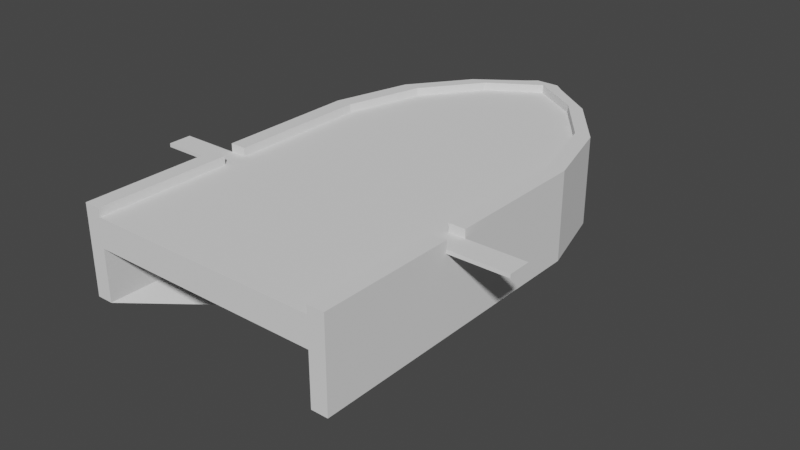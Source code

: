 # Source: Boat.blend  (saved by Blender 2.82.7; exported with 4.5.12 LTS)
import bpy
from mathutils import Matrix  # noqa: F401  (used for matrix-valued properties, if any)

bpy.ops.wm.read_factory_settings(use_empty=True)
scene = bpy.context.scene
scene.name = 'Scene'

# ---- collections
col_collection = bpy.data.collections.new('Collection'); scene.collection.children.link(col_collection)

# ---- world
world_world = bpy.data.worlds.new('World'); scene.world = world_world
world_world.use_nodes = True; world_world.node_tree.nodes.clear()
_N = world_world.node_tree.nodes; _L = world_world.node_tree.links
n0 = _N.new('ShaderNodeOutputWorld'); n0.name = 'World Output'; n0.location = (300, 300)
n1 = _N.new('ShaderNodeBackground'); n1.name = 'Background'; n1.location = (10, 300)
n1.inputs[0].default_value = (0.05088, 0.05088, 0.05088, 1.0)
_L.new(n1.outputs[0], n0.inputs[0])
n0.is_active_output = True
world_world.color = (0.05088, 0.05088, 0.05088)
world_world.use_sun_shadow = False
world_world.sun_shadow_jitter_overblur = 0.0

# ---- meshes
me_cube_001 = bpy.data.meshes.new('Cube.001')
me_cube_001.from_pydata([(2.293, -1.0, -1.0), (2.293, -1.0, 1.0), (2.293, 1.0, -1.0), (2.293, 1.0, 1.0), (4.293, -1.0, -1.0), (4.293, -1.0, 1.0), (4.293, 1.0, -1.0), (4.293, 1.0, 1.0), (-0.36, 2.96, 1.0), (-0.36, 2.96, -1.0), (1.64, 2.96, -1.0), (1.64, 2.96, 1.0), (-5.684, 4.397, 1.0), (-5.684, 4.397, -1.0), (-3.684, 4.397, -1.0), (-3.684, 4.397, 1.0), (-11.79, 5.193, 1.0), (-11.79, 5.193, -1.0), (-9.121, 5.193, -1.0), (-9.121, 5.193, 1.0), (-11.79, 5.403, 1.0), (-11.79, 5.403, -1.0), (-10.35, 5.403, -1.0), (-10.35, 5.403, 1.0), (2.293, -6.503, -1.0), (2.293, -6.503, 1.0), (4.293, -6.503, 1.0), (4.293, -6.503, -1.0), (-3.616, 1.267, -2.193), (-3.616, 0.1057, -2.193), (-2.455, 1.267, -2.193), (-2.455, 0.1057, -2.193), (-3.995, 2.404, -2.193), (-5.156, 2.404, -2.193), (-7.085, 3.238, -2.193), (-8.246, 3.238, -2.193), (-10.24, 3.701, -2.193), (-11.79, 3.701, -2.193), (-10.96, 3.822, -2.193), (-11.79, 3.822, -2.193), (-3.616, -3.089, -2.193), (-2.455, -3.089, -2.193), (-3.616, 1.267, -2.349), (-3.616, 0.1057, -2.349), (-2.455, 1.267, -2.349), (-2.455, 0.1057, -2.349), (-3.995, 2.404, -2.349), (-5.156, 2.404, -2.349), (-7.085, 3.238, -2.349), (-8.246, 3.238, -2.349), (-10.24, 3.701, -2.349), (-11.79, 3.701, -2.349), (-10.96, 3.822, -2.349), (-11.79, 3.822, -2.349), (-3.616, -3.089, -2.349), (-2.455, -3.089, -2.349), (2.293, -1.0, 1.206), (2.293, 1.0, 1.206), (4.293, 1.0, 1.206), (4.293, -1.0, 1.206), (-0.36, 2.96, 1.206), (1.64, 2.96, 1.206), (-5.684, 4.397, 1.206), (-3.684, 4.397, 1.206), (-11.79, 5.193, 1.206), (-9.121, 5.193, 1.206), (-11.79, 5.403, 1.206), (-10.35, 5.403, 1.206), (4.293, -6.503, 1.206), (2.293, -6.503, 1.206), (2.293, -3.126, -1.0), (2.293, -3.126, 1.0), (4.293, -3.126, -1.0), (4.293, -3.126, 1.0), (-3.616, -1.129, -2.193), (-2.455, -1.129, -2.193), (-3.616, -1.129, -2.349), (-2.455, -1.129, -2.349), (2.293, -3.126, 1.206), (4.293, -3.126, 1.206), (2.293, -2.541, 1.0), (4.293, -2.541, 1.0), (2.293, -2.541, 1.206), (4.293, -2.541, 1.206), (2.293, -2.541, -1.0), (4.293, -2.541, -1.0), (-3.616, -0.7888, -2.193), (-2.455, -0.7888, -2.193), (-3.616, -0.7888, -2.349), (-2.455, -0.7888, -2.349), (2.293, -1.0, 0.9088), (2.293, 1.0, 0.9088), (4.293, 1.0, 0.9088), (4.293, -1.0, 0.9088), (-0.36, 2.96, 0.9088), (1.64, 2.96, 0.9088), (-5.684, 4.397, 0.9088), (-3.684, 4.397, 0.9088), (-11.79, 5.193, 0.9088), (-9.121, 5.193, 0.9088), (-11.79, 5.403, 0.9088), (-10.35, 5.403, 0.9088), (2.293, -6.503, 0.9088), (4.293, -6.503, 0.9088), (4.293, -3.126, 0.9088), (2.293, -3.126, 0.9088), (2.293, -2.541, 0.9088), (4.293, -2.541, 0.9088), (11.47, -3.126, 1.0), (11.47, -2.541, 1.0), (11.47, -3.126, 0.9088), (11.47, -2.541, 0.9088)], [], [(90, 1, 3, 91), (16, 12, 62, 64), (92, 7, 5, 93), (105, 70, 24, 102), (17, 21, 39, 37), (8, 3, 57, 60), (3, 1, 56, 57), (91, 3, 8, 94), (92, 6, 10, 95), (27, 24, 40, 41), (96, 12, 16, 98), (94, 8, 12, 96), (95, 10, 14, 97), (21, 22, 38, 39), (0, 2, 28, 29), (97, 14, 18, 99), (6, 4, 31, 30), (11, 15, 63, 61), (100, 20, 23, 101), (7, 11, 61, 58), (98, 16, 20, 100), (99, 18, 22, 101), (103, 26, 25, 102), (72, 27, 41, 75), (23, 20, 66, 67), (104, 73, 26, 103), (33, 35, 49, 47), (38, 36, 50, 52), (29, 28, 42, 43), (37, 39, 53, 51), (32, 30, 44, 46), (39, 38, 52, 53), (2, 9, 33, 28), (13, 17, 37, 35), (84, 0, 29, 86), (9, 13, 35, 33), (22, 18, 36, 38), (10, 6, 30, 32), (18, 14, 34, 36), (14, 10, 32, 34), (42, 44, 45, 43), (44, 42, 47, 46), (46, 47, 49, 48), (50, 51, 53, 52), (48, 49, 51, 50), (76, 77, 55, 54), (41, 40, 54, 55), (34, 32, 46, 48), (30, 31, 45, 44), (86, 29, 43, 88), (75, 41, 55, 77), (35, 37, 51, 49), (36, 34, 48, 50), (28, 33, 47, 42), (57, 58, 61, 60), (58, 57, 56, 59), (60, 61, 63, 62), (62, 63, 65, 64), (64, 65, 67, 66), (79, 78, 69, 68), (25, 26, 68, 69), (12, 8, 60, 62), (71, 25, 69, 78), (19, 23, 67, 65), (15, 19, 65, 63), (20, 16, 64, 66), (81, 5, 59, 83), (5, 7, 58, 59), (26, 73, 79, 68), (81, 83, 82, 80), (80, 71, 73, 81), (87, 75, 77, 89), (40, 74, 76, 54), (88, 89, 77, 76), (24, 70, 74, 40), (104, 107, 111, 110), (85, 72, 75, 87), (106, 84, 70, 105), (90, 0, 84, 106), (4, 85, 87, 31), (93, 5, 81, 107), (43, 45, 89, 88), (31, 87, 89, 45), (59, 56, 82, 83), (1, 80, 82, 56), (79, 73, 71, 78), (74, 86, 88, 76), (70, 84, 86, 74), (4, 93, 107, 85), (1, 90, 106, 80), (80, 106, 105, 71), (85, 107, 104, 72), (72, 104, 103, 27), (27, 103, 102, 24), (19, 99, 101, 23), (17, 98, 100, 21), (21, 100, 101, 22), (15, 97, 99, 19), (11, 95, 97, 15), (9, 94, 96, 13), (13, 96, 98, 17), (7, 92, 95, 11), (2, 91, 94, 9), (71, 105, 102, 25), (6, 92, 93, 4), (0, 90, 91, 2), (111, 109, 108, 110), (107, 81, 109, 111), (81, 73, 108, 109), (73, 104, 110, 108)])
_uv = me_cube_001.uv_layers.new(name='UVMap')
_uv.uv.foreach_set('vector', [0.6029, 0.0, 0.625, 0.0, 0.625, 0.25, 0.6029, 0.25, 0.625, 0.25, 0.625, 0.25, 0.625, 0.25, 0.625, 0.25, 0.6029, 0.5, 0.625, 0.5, 0.625, 0.75, 0.6029, 0.75, 0.6029, 0.0, 0.375, 0.0, 0.375, 0.0, 0.6029, 0.0, 0.375, 0.25, 0.375, 0.25, 0.375, 0.25, 0.375, 0.25, 0.625, 0.25, 0.625, 0.25, 0.625, 0.25, 0.625, 0.25, 0.625, 0.25, 0.625, 0.0, 0.625, 0.0, 0.625, 0.25, 0.6029, 0.25, 0.625, 0.25, 0.625, 0.25, 0.6029, 0.25, 0.6029, 0.5, 0.375, 0.5, 0.375, 0.5, 0.6029, 0.5, 0.375, 0.75, 0.375, 1.0, 0.375, 1.0, 0.375, 0.75, 0.6029, 0.25, 0.625, 0.25, 0.625, 0.25, 0.6029, 0.25, 0.6029, 0.25, 0.625, 0.25, 0.625, 0.25, 0.6029, 0.25, 0.6029, 0.5, 0.375, 0.5, 0.375, 0.5, 0.6029, 0.5, 0.375, 0.25, 0.375, 0.5, 0.375, 0.5, 0.375, 0.25, 0.375, 0.0, 0.375, 0.25, 0.375, 0.25, 0.375, 0.0, 0.6029, 0.5, 0.375, 0.5, 0.375, 0.5, 0.6029, 0.5, 0.375, 0.5, 0.375, 0.75, 0.375, 0.75, 0.375, 0.5, 0.625, 0.5, 0.625, 0.5, 0.625, 0.5, 0.625, 0.5, 0.6029, 0.25, 0.625, 0.25, 0.625, 0.5, 0.6029, 0.5, 0.625, 0.5, 0.625, 0.5, 0.625, 0.5, 0.625, 0.5, 0.6029, 0.25, 0.625, 0.25, 0.625, 0.25, 0.6029, 0.25, 0.6029, 0.5, 0.375, 0.5, 0.375, 0.5, 0.6029, 0.5, 0.6029, 0.75, 0.625, 0.75, 0.625, 1.0, 0.6029, 1.0, 0.375, 0.75, 0.375, 0.75, 0.375, 0.75, 0.375, 0.75, 0.625, 0.5, 0.625, 0.25, 0.625, 0.25, 0.625, 0.5, 0.6029, 0.75, 0.625, 0.75, 0.625, 0.75, 0.6029, 0.75, 0.375, 0.25, 0.375, 0.25, 0.375, 0.25, 0.375, 0.25, 0.375, 0.5, 0.375, 0.5, 0.375, 0.5, 0.375, 0.5, 0.375, 0.0, 0.375, 0.25, 0.375, 0.25, 0.375, 0.0, 0.375, 0.25, 0.375, 0.25, 0.375, 0.25, 0.375, 0.25, 0.375, 0.5, 0.375, 0.5, 0.375, 0.5, 0.375, 0.5, 0.375, 0.25, 0.375, 0.5, 0.375, 0.5, 0.375, 0.25, 0.375, 0.25, 0.375, 0.25, 0.375, 0.25, 0.375, 0.25, 0.375, 0.25, 0.375, 0.25, 0.375, 0.25, 0.375, 0.25, 0.375, 0.0, 0.375, 0.0, 0.375, 0.0, 0.375, 0.0, 0.375, 0.25, 0.375, 0.25, 0.375, 0.25, 0.375, 0.25, 0.375, 0.5, 0.375, 0.5, 0.375, 0.5, 0.375, 0.5, 0.375, 0.5, 0.375, 0.5, 0.375, 0.5, 0.375, 0.5, 0.375, 0.5, 0.375, 0.5, 0.375, 0.5, 0.375, 0.5, 0.375, 0.5, 0.375, 0.5, 0.375, 0.5, 0.375, 0.5, 0.125, 0.5, 0.375, 0.5, 0.375, 0.75, 0.125, 0.75, 0.375, 0.5, 0.125, 0.5, 0.125, 0.5, 0.375, 0.5, 0.375, 0.5, 0.125, 0.5, 0.125, 0.5, 0.375, 0.5, 0.375, 0.5, 0.125, 0.5, 0.125, 0.5, 0.375, 0.5, 0.375, 0.5, 0.125, 0.5, 0.125, 0.5, 0.375, 0.5, 0.125, 0.75, 0.375, 0.75, 0.375, 0.75, 0.125, 0.75, 0.375, 0.75, 0.375, 1.0, 0.375, 1.0, 0.375, 0.75, 0.375, 0.5, 0.375, 0.5, 0.375, 0.5, 0.375, 0.5, 0.375, 0.5, 0.375, 0.75, 0.375, 0.75, 0.375, 0.5, 0.375, 0.0, 0.375, 0.0, 0.375, 0.0, 0.375, 0.0, 0.375, 0.75, 0.375, 0.75, 0.375, 0.75, 0.375, 0.75, 0.375, 0.25, 0.375, 0.25, 0.375, 0.25, 0.375, 0.25, 0.375, 0.5, 0.375, 0.5, 0.375, 0.5, 0.375, 0.5, 0.375, 0.25, 0.375, 0.25, 0.375, 0.25, 0.375, 0.25, 0.875, 0.5, 0.625, 0.5, 0.625, 0.5, 0.875, 0.5, 0.625, 0.5, 0.875, 0.5, 0.875, 0.75, 0.625, 0.75, 0.875, 0.5, 0.625, 0.5, 0.625, 0.5, 0.875, 0.5, 0.875, 0.5, 0.625, 0.5, 0.625, 0.5, 0.875, 0.5, 0.875, 0.5, 0.625, 0.5, 0.625, 0.5, 0.875, 0.5, 0.625, 0.75, 0.875, 0.75, 0.875, 0.75, 0.625, 0.75, 0.625, 1.0, 0.625, 0.75, 0.625, 0.75, 0.625, 1.0, 0.625, 0.25, 0.625, 0.25, 0.625, 0.25, 0.625, 0.25, 0.625, 0.0, 0.625, 0.0, 0.625, 0.0, 0.625, 0.0, 0.625, 0.5, 0.625, 0.5, 0.625, 0.5, 0.625, 0.5, 0.625, 0.5, 0.625, 0.5, 0.625, 0.5, 0.625, 0.5, 0.625, 0.25, 0.625, 0.25, 0.625, 0.25, 0.625, 0.25, 0.625, 0.75, 0.625, 0.75, 0.625, 0.75, 0.625, 0.75, 0.625, 0.75, 0.625, 0.5, 0.625, 0.5, 0.625, 0.75, 0.625, 0.75, 0.625, 0.75, 0.625, 0.75, 0.625, 0.75, 0.625, 0.75, 0.625, 0.75, 0.875, 0.75, 0.625, 0.0, 0.625, 0.0, 0.625, 0.0, 0.625, 0.75, 0.625, 0.75, 0.375, 0.75, 0.375, 0.75, 0.375, 0.75, 0.375, 0.75, 0.375, 0.0, 0.375, 0.0, 0.375, 0.0, 0.375, 0.0, 0.125, 0.75, 0.375, 0.75, 0.375, 0.75, 0.125, 0.75, 0.375, 0.0, 0.375, 0.0, 0.375, 0.0, 0.375, 0.0, 0.6029, 0.75, 0.6029, 0.75, 0.6029, 0.75, 0.6029, 0.75, 0.375, 0.75, 0.375, 0.75, 0.375, 0.75, 0.375, 0.75, 0.6029, 0.0, 0.375, 0.0, 0.375, 0.0, 0.6029, 0.0, 0.6029, 0.0, 0.375, 0.0, 0.375, 0.0, 0.6029, 0.0, 0.375, 0.75, 0.375, 0.75, 0.375, 0.75, 0.375, 0.75, 0.6029, 0.75, 0.625, 0.75, 0.625, 0.75, 0.6029, 0.75, 0.125, 0.75, 0.375, 0.75, 0.375, 0.75, 0.125, 0.75, 0.375, 0.75, 0.375, 0.75, 0.375, 0.75, 0.375, 0.75, 0.625, 0.75, 0.875, 0.75, 0.875, 0.75, 0.625, 0.75, 0.625, 0.0, 0.625, 0.0, 0.625, 0.0, 0.625, 0.0, 0.625, 0.75, 0.625, 0.75, 0.625, 0.0, 0.875, 0.75, 0.375, 0.0, 0.375, 0.0, 0.375, 0.0, 0.375, 0.0, 0.375, 0.0, 0.375, 0.0, 0.375, 0.0, 0.375, 0.0, 0.375, 0.75, 0.6029, 0.75, 0.6029, 0.75, 0.375, 0.75, 0.625, 0.0, 0.6029, 0.0, 0.6029, 0.0, 0.625, 0.0, 0.625, 0.0, 0.6029, 0.0, 0.6029, 0.0, 0.625, 0.0, 0.375, 0.75, 0.6029, 0.75, 0.6029, 0.75, 0.375, 0.75, 0.375, 0.75, 0.6029, 0.75, 0.6029, 0.75, 0.375, 0.75, 0.375, 0.75, 0.6029, 0.75, 0.6029, 1.0, 0.375, 1.0, 0.625, 0.5, 0.6029, 0.5, 0.6029, 0.5, 0.625, 0.5, 0.375, 0.25, 0.6029, 0.25, 0.6029, 0.25, 0.375, 0.25, 0.375, 0.25, 0.6029, 0.25, 0.6029, 0.5, 0.375, 0.5, 0.625, 0.5, 0.6029, 0.5, 0.6029, 0.5, 0.625, 0.5, 0.625, 0.5, 0.6029, 0.5, 0.6029, 0.5, 0.625, 0.5, 0.375, 0.25, 0.6029, 0.25, 0.6029, 0.25, 0.375, 0.25, 0.375, 0.25, 0.6029, 0.25, 0.6029, 0.25, 0.375, 0.25, 0.625, 0.5, 0.6029, 0.5, 0.6029, 0.5, 0.625, 0.5, 0.375, 0.25, 0.6029, 0.25, 0.6029, 0.25, 0.375, 0.25, 0.625, 0.0, 0.6029, 0.0, 0.6029, 0.0, 0.625, 0.0, 0.375, 0.5, 0.6029, 0.5, 0.6029, 0.75, 0.375, 0.75, 0.375, 0.0, 0.6029, 0.0, 0.6029, 0.25, 0.375, 0.25, 0.6029, 0.75, 0.625, 0.75, 0.625, 0.75, 0.6029, 0.75, 0.6029, 0.75, 0.625, 0.75, 0.625, 0.75, 0.6029, 0.75, 0.625, 0.75, 0.625, 0.75, 0.625, 0.75, 0.625, 0.75, 0.625, 0.75, 0.6029, 0.75, 0.6029, 0.75, 0.625, 0.75])
me_cube_001.use_remesh_fix_poles = True
me_cube_001.use_remesh_preserve_attributes = False
me_cube_001.use_mirror_vertex_groups = False
me_cube_001.update()
me_cube_002 = bpy.data.meshes.new('Cube.002')
me_cube_002.from_pydata([(-7.018, -15.93, -1.0), (-7.018, -15.93, 1.0), (-7.018, 1.0, -1.0), (-7.018, 1.0, 1.0), (1.0, -15.93, -1.0), (1.0, -15.93, 1.0), (1.0, 1.0, -1.0), (1.0, 1.0, 1.0), (-7.018, 4.906, 1.0), (-7.018, 4.906, -1.0), (1.0, 4.906, -1.0), (1.0, 4.906, 1.0), (-7.018, 10.35, 1.0), (-7.018, 10.35, -1.0), (-0.5103, 10.35, -1.0), (-0.5103, 10.35, 1.0), (-7.018, 14.34, 1.0), (-7.018, 14.34, -1.0), (-3.541, 14.34, -1.0), (-3.541, 14.34, 1.0), (-7.017, 16.55, -1.0), (-7.017, 16.55, 1.0)], [], [(0, 1, 3, 2), (3, 7, 11, 8), (6, 7, 5, 4), (4, 5, 1, 0), (2, 6, 4, 0), (7, 3, 1, 5), (8, 11, 15, 12), (2, 3, 8, 9), (7, 6, 10, 11), (6, 2, 9, 10), (13, 12, 16, 17), (9, 8, 12, 13), (11, 10, 14, 15), (10, 9, 13, 14), (19, 18, 20, 21), (15, 14, 18, 19), (14, 13, 17, 18), (12, 15, 19, 16), (17, 16, 21, 20), (19, 21, 16), (17, 20, 18)])
_uv = me_cube_002.uv_layers.new(name='UVMap')
_uv.uv.foreach_set('vector', [0.375, 0.0, 0.625, 0.0, 0.625, 0.25, 0.375, 0.25, 0.875, 0.5, 0.625, 0.5, 0.625, 0.5, 0.875, 0.5, 0.375, 0.5, 0.625, 0.5, 0.625, 0.75, 0.375, 0.75, 0.375, 0.75, 0.625, 0.75, 0.625, 1.0, 0.375, 1.0, 0.125, 0.5, 0.375, 0.5, 0.375, 0.75, 0.125, 0.75, 0.625, 0.5, 0.875, 0.5, 0.875, 0.75, 0.625, 0.75, 0.875, 0.5, 0.625, 0.5, 0.625, 0.5, 0.875, 0.5, 0.375, 0.25, 0.625, 0.25, 0.625, 0.25, 0.375, 0.25, 0.625, 0.5, 0.375, 0.5, 0.375, 0.5, 0.625, 0.5, 0.375, 0.5, 0.125, 0.5, 0.125, 0.5, 0.375, 0.5, 0.375, 0.25, 0.625, 0.25, 0.625, 0.25, 0.375, 0.25, 0.375, 0.25, 0.625, 0.25, 0.625, 0.25, 0.375, 0.25, 0.625, 0.5, 0.375, 0.5, 0.375, 0.5, 0.625, 0.5, 0.375, 0.5, 0.125, 0.5, 0.125, 0.5, 0.375, 0.5, 0.625, 0.5, 0.375, 0.5, 0.375, 0.5, 0.625, 0.5, 0.625, 0.5, 0.375, 0.5, 0.375, 0.5, 0.625, 0.5, 0.375, 0.5, 0.125, 0.5, 0.125, 0.5, 0.375, 0.5, 0.875, 0.5, 0.625, 0.5, 0.625, 0.5, 0.875, 0.5, 0.375, 0.25, 0.625, 0.25, 0.625, 0.5, 0.375, 0.5, 0.625, 0.5, 0.625, 0.5, 0.625, 0.25, 0.375, 0.25, 0.375, 0.5, 0.375, 0.5])
me_cube_002.use_remesh_fix_poles = True
me_cube_002.use_remesh_preserve_attributes = False
me_cube_002.use_mirror_vertex_groups = False
me_cube_002.update()

# ---- objects
ob_empty = bpy.data.objects.new('Empty', None)
ob_boat = bpy.data.objects.new('Boat', me_cube_001)
ob_mirror = bpy.data.objects.new('Mirror', None)
ob_deck = bpy.data.objects.new('Deck', me_cube_002)

# ---- transforms, parenting, visibility, modifiers, constraints
ob_empty.location = (0.08165, 0.0, 0.0)
ob_empty.scale = (4.0, 4.0, 4.0)
ob_empty.empty_display_type = 'IMAGE'
ob_empty.empty_display_size = 5.0
ob_empty.lineart.crease_threshold = 0.0
ob_boat.location = (2.417, 0.0, 0.07527)
ob_boat.scale = (0.205, 1.0, 1.0)
ob_boat.lineart.crease_threshold = 0.0
_m = ob_boat.modifiers.new('Mirror', 'MIRROR')
_m.mirror_object = ob_mirror
ob_mirror.location = (0.0, 0.0, 0.0)
ob_mirror.lineart.crease_threshold = 0.0
ob_deck.location = (2.527, -0.7666, 0.7152)
ob_deck.scale = (0.3601, 0.3601, 0.3601)
ob_deck.lineart.crease_threshold = 0.0
_m = ob_deck.modifiers.new('Mirror', 'MIRROR')
_m.mirror_object = ob_mirror

# ---- collection membership
col_collection.objects.link(ob_empty)
col_collection.objects.link(ob_boat)
col_collection.objects.link(ob_mirror)
col_collection.objects.link(ob_deck)

# ---- scene / render settings (as saved in the file)
scene.frame_start = 1; scene.frame_end = 250; scene.frame_set(1)
scene.render.engine = 'BLENDER_EEVEE_NEXT'
scene.cycles.use_denoising = False
scene.cycles.samples = 128
scene.cycles.sampling_pattern = 'TABULATED_SOBOL'
scene.cycles.use_adaptive_sampling = False
scene.cycles.use_light_tree = False
scene.view_settings.view_transform = 'Filmic'
bpy.context.view_layer.update()

# ---- added for rendering (the .blend has no active camera and no usable light): camera, sun
cam_auto = bpy.data.cameras.new('AutoCamera')
cam_auto.lens = 50.0
cam_auto.sensor_width = 36.0
cam_auto.clip_end = 1000.0
ob_auto_camera = bpy.data.objects.new('AutoCamera', cam_auto)
scene.collection.objects.link(ob_auto_camera)
ob_auto_camera.location = (14.492, -17.9407, 11.0976)
ob_auto_camera.rotation_euler = (1.09748, -7.21219e-08, 0.694738)
scene.camera = ob_auto_camera
light_auto_sun = bpy.data.lights.new('AutoSun', 'SUN')
light_auto_sun.energy = 3.0
light_auto_sun.angle = 0.0523599
ob_auto_sun = bpy.data.objects.new('AutoSun', light_auto_sun)
scene.collection.objects.link(ob_auto_sun)
ob_auto_sun.rotation_euler = (0.872665, 0.174533, 0.523599)
bpy.context.view_layer.update()

